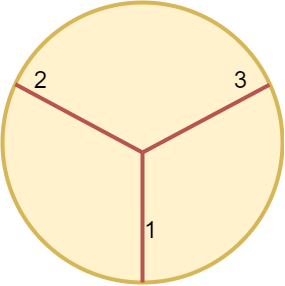

The diagram above was exported from draw.io. Its source (the exported page's mxGraphModel, read from the mxfile embedded in the PNG):
<mxGraphModel dx="1278" dy="575" grid="1" gridSize="10" guides="1" tooltips="1" connect="1" arrows="1" fold="1" page="1" pageScale="1" pageWidth="850" pageHeight="1100" math="0" shadow="0">
  <root>
    <mxCell id="0" />
    <mxCell id="1" parent="0" />
    <mxCell id="MBU4Fq3vTuKmEAMXGeLX-6" value="" style="shape=image;verticalLabelPosition=bottom;labelBackgroundColor=default;verticalAlign=top;aspect=fixed;imageAspect=0;image=https://assets.leetcode.com/uploads/2022/10/02/three-parts.png;" vertex="1" parent="1">
      <mxGeometry x="300" y="160" width="284" height="285" as="geometry" />
    </mxCell>
    <mxCell id="MBU4Fq3vTuKmEAMXGeLX-7" value="1" style="text;html=1;resizable=0;autosize=1;align=center;verticalAlign=middle;points=[];fillColor=none;strokeColor=none;rounded=0;fontSize=24;" vertex="1" parent="1">
      <mxGeometry x="430" y="370" width="40" height="40" as="geometry" />
    </mxCell>
    <mxCell id="MBU4Fq3vTuKmEAMXGeLX-8" value="2" style="text;html=1;resizable=0;autosize=1;align=center;verticalAlign=middle;points=[];fillColor=none;strokeColor=none;rounded=0;fontSize=24;" vertex="1" parent="1">
      <mxGeometry x="320" y="220" width="40" height="40" as="geometry" />
    </mxCell>
    <mxCell id="MBU4Fq3vTuKmEAMXGeLX-9" value="3" style="text;html=1;resizable=0;autosize=1;align=center;verticalAlign=middle;points=[];fillColor=none;strokeColor=none;rounded=0;fontSize=24;" vertex="1" parent="1">
      <mxGeometry x="520" y="220" width="40" height="40" as="geometry" />
    </mxCell>
  </root>
</mxGraphModel>